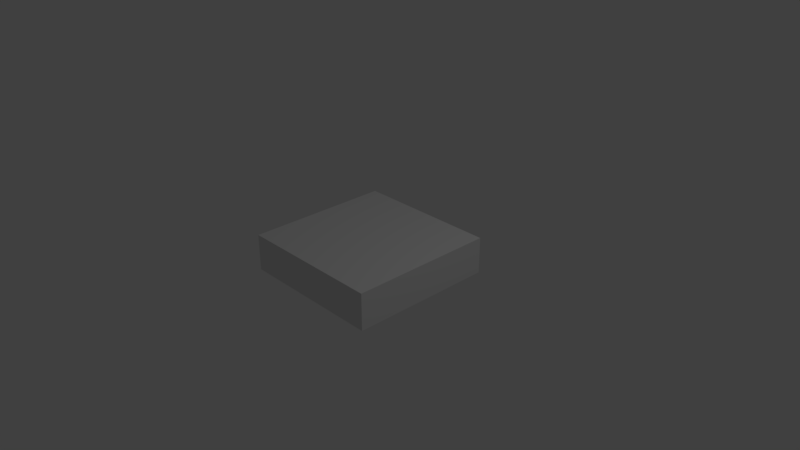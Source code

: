 # Source: GrassBlock.blend  (saved by Blender 2.79.0; exported with 4.5.12 LTS)
import bpy
from mathutils import Matrix  # noqa: F401  (used for matrix-valued properties, if any)

bpy.ops.wm.read_factory_settings(use_empty=True)
scene = bpy.context.scene
scene.name = 'Scene'

# ---- collections
col_collection_1 = bpy.data.collections.new('Collection 1'); scene.collection.children.link(col_collection_1)

# ---- materials (node trees are filled in below, after node groups)
mat_material = bpy.data.materials.new('Material')
mat_material.alpha_threshold = 0.0
mat_material.use_transparent_shadow = False
mat_material.roughness = 0.5
mat_material.line_color = (0.0, 0.0, 0.0, 1.0)

# ---- material node trees

# ---- world
world_world = bpy.data.worlds.new('World'); scene.world = world_world
world_world.color = (0.05088, 0.05088, 0.05088)
world_world.use_sun_shadow = False
world_world.sun_shadow_jitter_overblur = 0.0
world_world.cycles.sampling_method = 'MANUAL'

# ---- cameras
cam_camera = bpy.data.cameras.new('Camera')
cam_camera.clip_end = 100.0
cam_camera.lens = 35.0
cam_camera.sensor_width = 32.0
cam_camera.sensor_height = 18.0
cam_camera.ortho_scale = 7.314
cam_camera.dof.focus_distance = 0.0
cam_camera.dof.aperture_fstop = 128.0

# ---- lights
light_lamp = bpy.data.lights.new('Lamp', 'POINT')
light_lamp.transmission_factor = 0.0
light_lamp.cutoff_distance = 30.0
light_lamp.energy = 100.0
light_lamp.shadow_buffer_clip_start = 1.001
light_lamp.shadow_soft_size = 0.1
light_lamp.shadow_maximum_resolution = 0.006
light_lamp.use_absolute_resolution = True

# ---- meshes
me_cube = bpy.data.meshes.new('Cube')
me_cube.from_pydata([(1.0, 1.0, -0.25), (1.0, -1.0, -0.25), (-1.0, -1.0, -0.25), (-1.0, 1.0, -0.25), (1.0, 1.0, 0.25), (1.0, -1.0, 0.25), (-1.0, -1.0, 0.25), (-1.0, 1.0, 0.25)], [], [(0, 1, 2, 3), (4, 7, 6, 5), (0, 4, 5, 1), (1, 5, 6, 2), (2, 6, 7, 3), (4, 0, 3, 7)])
_uv = me_cube.uv_layers.new(name='UVMap')
_uv.uv.foreach_set('vector', [0.9999, 0.9999, 0.0001003, 0.9999, 9.998e-05, 0.0001001, 0.9999, 9.998e-05, 0.9999, 0.9999, 0.0001002, 0.9999, 9.998e-05, 0.0001002, 0.9999, 9.998e-05, 0.7521, 0.6942, 0.9154, 0.9055, 9.514e-05, 0.9055, 0.2326, 0.7324, 0.2326, 0.7324, 9.514e-05, 0.9055, 0.08465, 9.587e-05, 0.2479, 0.2114, 0.2479, 0.2114, 0.08465, 9.587e-05, 0.9999, 9.514e-05, 0.7674, 0.1732, 0.9154, 0.9055, 0.7521, 0.6942, 0.7674, 0.1732, 0.9999, 9.514e-05])
me_cube.materials.append(mat_material)
me_cube.use_remesh_preserve_volume = False
me_cube.use_remesh_preserve_attributes = False
me_cube.use_mirror_vertex_groups = False
me_cube.update()

# ---- objects
ob_cube = bpy.data.objects.new('Cube', me_cube)
ob_lamp = bpy.data.objects.new('Lamp', light_lamp)
ob_camera = bpy.data.objects.new('Camera', cam_camera)

# ---- transforms, parenting, visibility, modifiers, constraints
ob_cube.location = (0.0, 0.0, 0.0)
ob_cube.lock_rotations_4d = False
ob_cube.empty_display_type = 'ARROWS'
ob_cube.lineart.crease_threshold = 0.0
ob_lamp.location = (4.076, 1.005, 5.904)
ob_lamp.rotation_euler = (0.6503, 0.05522, 1.866)
ob_lamp.lock_rotations_4d = False
ob_lamp.empty_display_type = 'ARROWS'
ob_lamp.color = (0.0, 0.0, 0.0, 0.0)
ob_lamp.lineart.crease_threshold = 0.0
ob_camera.location = (7.481, -6.508, 5.344)
ob_camera.rotation_euler = (1.109, 0.0, 0.8149)
ob_camera.lock_rotations_4d = False
ob_camera.empty_display_type = 'ARROWS'
ob_camera.color = (0.0, 0.0, 0.0, 0.0)
ob_camera.display_type = 'WIRE'
ob_camera.lineart.crease_threshold = 0.0

# ---- collection membership
col_collection_1.objects.link(ob_cube)
col_collection_1.objects.link(ob_lamp)
col_collection_1.objects.link(ob_camera)

# ---- scene / render settings (as saved in the file)
scene.camera = ob_camera
scene.frame_start = 1; scene.frame_end = 250; scene.frame_set(1)
scene.render.engine = 'BLENDER_EEVEE_NEXT'
scene.render.resolution_percentage = 50
scene.render.dither_intensity = 0.0
scene.cycles.use_denoising = False
scene.cycles.samples = 128
scene.cycles.sampling_pattern = 'TABULATED_SOBOL'
scene.cycles.use_adaptive_sampling = False
scene.cycles.use_light_tree = False
scene.cycles.blur_glossy = 0.0
scene.cycles.sample_clamp_indirect = 0.0
scene.view_settings.view_transform = 'Standard'
bpy.context.view_layer.update()
